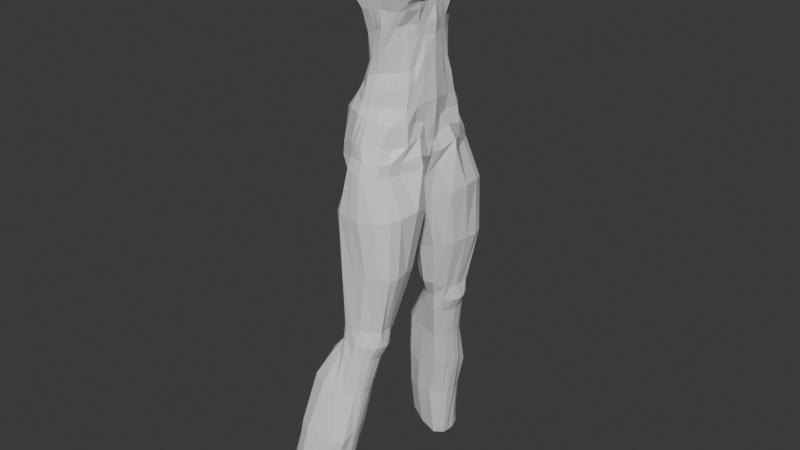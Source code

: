 # Source: Julete_skiny1-end.blend  (saved by Blender 5.1.30; exported with 4.5.12 LTS)
import bpy
from mathutils import Matrix  # noqa: F401  (used for matrix-valued properties, if any)

bpy.ops.wm.read_factory_settings(use_empty=True)
scene = bpy.context.scene
scene.name = 'Scene'

# ---- collections
col_collection = bpy.data.collections.new('Collection'); scene.collection.children.link(col_collection)

# ---- materials (node trees are filled in below, after node groups)
mat_material = bpy.data.materials.new('Material')
mat_material.alpha_threshold = 0.0
mat_material.use_backface_culling_lightprobe_volume = False
mat_material.roughness = 0.5
mat_material.line_color = (0.0, 0.0, 0.0, 1.0)

# ---- material node trees
mat_material.use_nodes = True; mat_material.node_tree.nodes.clear()
_N = mat_material.node_tree.nodes; _L = mat_material.node_tree.links
n0 = _N.new('ShaderNodeOutputMaterial'); n0.name = 'Material Output'; n0.location = (200, 100)
n1 = _N.new('ShaderNodeBsdfPrincipled'); n1.name = 'Principled BSDF'; n1.location = (-200, 100)
_L.new(n1.outputs[0], n0.inputs[0])
n0.is_active_output = True

# ---- world
world_world = bpy.data.worlds.new('World'); scene.world = world_world
world_world.use_nodes = True; world_world.node_tree.nodes.clear()
_N = world_world.node_tree.nodes; _L = world_world.node_tree.links
n0 = _N.new('ShaderNodeOutputWorld'); n0.name = 'World Output'; n0.location = (200, 100)
n1 = _N.new('ShaderNodeBackground'); n1.name = 'Background'; n1.location = (-200, 100)
n1.inputs[0].default_value = (0.05088, 0.05088, 0.05088, 1.0)
_L.new(n1.outputs[0], n0.inputs[0])
n0.is_active_output = True
world_world.color = (0.05088, 0.05088, 0.05088)
world_world.sun_shadow_jitter_overblur = 0.0

# ---- meshes
me_cube = bpy.data.meshes.new('Cube')
me_cube.from_pydata([(-0.03399, 0.5036, 1.012), (0.2158, 0.7025, -1.379), (-0.2241, 0.5009, 0.9925), (-0.1407, 0.7484, -1.351), (-0.2896, 0.0, -1.362), (0.1855, 0.0, 1.049), (-0.2569, 0.0, 1.021), (0.331, 0.0, -1.417), (0.02843, 0.5963, 0.8959), (0.08712, 0.6545, 0.6013), (0.1546, 0.4772, -0.01278), (-0.2098, 0.6288, 0.8679), (-0.1274, 0.6655, 0.6347), (0.0009455, 0.5048, -0.04277), (0.2197, 0.0, 0.8885), (0.3207, 0.0, 0.5447), (0.3593, 0.0, 0.02471), (-0.4765, 0.0, 1.023), (-0.3292, 0.0, 0.5419), (-0.215, 0.0, -0.4055), (-0.3069, 0.3195, 1.021), (0.4131, 0.2899, -1.344), (-0.4597, 0.4099, -1.433), (0.178, 0.29, 1.032), (0.2994, 0.2168, -0.003933), (0.4447, 0.297, 0.5883), (0.2163, 0.2825, 0.8644), (-0.1892, 0.2654, -0.2913), (-0.4339, 0.3152, 0.5202), (-0.5194, 0.3189, 0.9557), (0.09578, 0.4686, -0.2162), (-0.06628, 0.5004, -0.345), (0.3475, 0.0, -0.1408), (-0.2577, 0.0, -0.5246), (-0.2212, 0.2589, -0.4916), (0.2922, 0.2105, -0.1315), (0.1143, 0.6216, -0.9709), (-0.1171, 0.6555, -0.906), (0.3622, 0.0, -1.049), (-0.394, 0.0, -1.053), (-0.4763, 0.3657, -0.9865), (0.3038, 0.245, -1.018), (0.166, 0.6575, -1.214), (-0.1716, 0.7092, -1.205), (0.3305, 0.0, -1.303), (-0.3951, 0.0, -1.234), (-0.484, 0.3981, -1.327), (0.3517, 0.237, -1.171), (0.1787, 0.5781, 0.3132), (-0.009447, 0.616, 0.3466), (0.3477, 0.0, 0.3063), (-0.2125, 0.0, 0.1438), (-0.2802, 0.2933, 0.2478), (0.3505, 0.2584, 0.2456), (0.05038, 0.6353, 0.7397), (-0.1374, 0.686, 0.7114), (0.2782, 0.0, 0.6733), (-0.4189, 0.0, 0.7793), (-0.4961, 0.32, 0.7773), (0.2737, 0.284, 0.7324), (0.1527, 0.6143, 0.4478), (-0.08261, 0.6428, 0.519), (0.3694, 0.0, 0.359), (-0.2542, 0.0, 0.3387), (-0.3576, 0.3186, 0.3701), (0.4727, 0.2826, 0.4051), (0.04579, 0.7853, -1.357), (-0.1157, 0.5075, 1.02), (0.0774, 0.9151, -1.987), (0.0001697, 0.0, 1.022), (0.09396, 0.5318, -0.01748), (0.03311, 0.643, 0.59), (-0.08948, 0.6088, 0.9224), (-0.03614, 0.3237, 1.02), (-0.3184, 0.3065, -2.099), (0.04697, 0.5168, -0.2243), (-0.006214, 0.652, -0.9516), (-0.00245, 0.759, -1.207), (0.07577, 0.6005, 0.3074), (-0.01852, 0.6608, 0.7499), (0.07767, 0.6253, 0.4615), (-0.2629, 0.3994, 1.026), (0.3154, 0.4951, -1.394), (-0.1592, 0.4088, -0.2144), (-0.377, 0.4848, 0.5117), (-0.4818, 0.4405, 0.9078), (-0.3968, 0.5716, -1.426), (0.1102, 0.4209, 1.031), (0.2394, 0.3312, 0.01027), (0.4, 0.4508, 0.5704), (0.1704, 0.3978, 0.8643), (0.2457, 0.3254, -0.1357), (-0.2204, 0.3568, -0.4482), (-0.4046, 0.4831, -0.9366), (0.3336, 0.4174, -1.02), (0.3502, 0.4312, -1.22), (-0.4233, 0.533, -1.293), (0.3294, 0.4261, 0.2509), (-0.2258, 0.4775, 0.2556), (0.2358, 0.4596, 0.6841), (-0.4614, 0.4488, 0.7841), (0.408, 0.4427, 0.3932), (-0.3124, 0.4662, 0.397), (0.249, 0.8607, -1.975), (-0.06075, 0.4169, 1.028), (-0.4403, 0.161, -1.474), (0.1843, 0.145, 1.042), (0.3163, 0.1218, -0.01886), (0.3513, 0.1224, 0.5734), (0.2128, 0.1514, 0.8722), (-0.2819, 0.1597, 1.021), (0.3702, 0.1016, -1.425), (-0.2017, 0.1034, -0.3933), (-0.39, 0.179, 0.5636), (-0.5316, 0.1628, 0.9856), (-0.247, 0.1259, -0.4983), (0.3117, 0.1199, -0.1177), (0.3207, 0.1339, -1.047), (-0.4815, 0.1786, -1.03), (-0.5, 0.1956, -1.322), (0.316, 0.1013, -1.254), (-0.2101, 0.1507, 0.1869), (0.3372, 0.1466, 0.2463), (-0.478, 0.2127, 0.8281), (0.2848, 0.1423, 0.6724), (-0.3037, 0.1608, 0.3599), (0.4047, 0.135, 0.3857), (-0.01798, 0.1619, 1.021), (0.3973, 0.7721, -1.95), (0.1688, 0.5098, 0.1706), (-0.02653, 0.5836, 0.1716), (0.3445, 0.0, 0.2043), (-0.1666, 0.0, -0.1159), (-0.1688, 0.2875, -0.04594), (0.3431, 0.2399, 0.1586), (0.09246, 0.5645, 0.1928), (-0.1695, 0.4679, 0.08413), (0.3049, 0.389, 0.1776), (0.3311, 0.1433, 0.1816), (-0.1598, 0.1138, -0.1306), (-0.2459, 0.4624, 1.005), (0.2791, 0.6196, -1.375), (-0.1184, 0.4877, -0.1007), (-0.2944, 0.6242, 0.5407), (-0.4059, 0.5736, 0.8639), (-0.1499, 0.4045, -0.4043), (-0.2908, 0.5744, -0.9065), (-0.3492, 0.6212, -1.265), (-0.1823, 0.5992, 0.2684), (-0.3809, 0.6304, 0.7215), (-0.2427, 0.6149, 0.4428), (-0.3361, 0.6533, -1.411), (0.04686, 0.4719, 1.029), (0.1952, 0.4198, -0.01348), (0.2238, 0.6185, 0.5483), (0.08955, 0.5191, 0.8737), (0.1912, 0.4115, -0.1492), (0.2306, 0.5518, -1.007), (0.2395, 0.5535, -1.252), (0.2309, 0.5545, 0.3237), (0.1763, 0.5899, 0.7059), (0.2685, 0.5916, 0.4106), (-0.2142, 0.8748, -1.979), (-0.09138, 0.4648, 1.028), (0.2369, 0.4605, 0.1618), (-0.118, 0.5741, 0.1632), (0.09911, 0.546, -0.8134), (-0.1273, 0.5906, -0.8145), (0.376, 0.0, -0.8084), (-0.3573, 0.0, -0.8617), (-0.3773, 0.2925, -0.8052), (0.3253, 0.2564, -0.8479), (-0.00979, 0.5926, -0.8183), (-0.3187, 0.413, -0.7736), (0.3003, 0.392, -0.845), (0.3469, 0.1247, -0.8271), (-0.3881, 0.1459, -0.8343), (0.1826, 0.4979, -0.8172), (-0.2686, 0.4808, -0.7523), (0.1066, 0.4324, -0.4951), (-0.1163, 0.5026, -0.5463), (0.3523, 0.0, -0.3653), (-0.2939, 0.0, -0.612), (-0.2659, 0.2599, -0.5854), (0.2779, 0.236, -0.4527), (0.006023, 0.4817, -0.4991), (-0.2499, 0.367, -0.5549), (0.2661, 0.3197, -0.4736), (0.3287, 0.146, -0.329), (-0.2908, 0.1222, -0.5932), (0.2001, 0.3954, -0.4728), (-0.1837, 0.4095, -0.5321), (0.1157, 0.514, -0.6352), (-0.1169, 0.5567, -0.7142), (0.362, 0.0, -0.5966), (-0.3238, 0.0, -0.7443), (-0.3131, 0.2679, -0.6805), (0.3008, 0.2592, -0.6153), (-0.02436, 0.5513, -0.6916), (-0.2758, 0.3826, -0.6518), (0.293, 0.3508, -0.6374), (0.3319, 0.1494, -0.6023), (-0.3266, 0.1377, -0.7033), (0.1849, 0.4674, -0.6434), (-0.219, 0.4369, -0.6315), (0.03558, 0.8351, -1.481), (-0.1509, 0.7982, -1.475), (0.2689, 0.6316, -1.509), (0.2056, 0.7523, -1.503), (-0.3325, 0.1743, -1.588), (-0.2449, -0.004353, -1.451), (0.06662, 0.0, -1.708), (0.3005, 0.1047, -1.614), (0.4333, 0.2818, -1.465), (-0.2884, 0.58, -1.534), (-0.3485, 0.4411, -1.54), (0.2374, 0.0, -1.73), (0.3052, 0.5071, -1.528), (-0.2277, 0.6617, -1.52), (-0.1956, 0.1315, -2.091), (0.213, 0.0344, -2.034), (0.4281, 0.2287, -1.97), (0.481, 0.4224, -1.914), (-0.3556, 0.6882, -2.051), (-0.3736, 0.5236, -2.071), (0.257, 0.7634, -3.337), (0.2389, 0.1109, -1.957), (0.177, 0.8309, -3.331), (-0.2249, 0.5544, -3.301), (0.4472, 0.6486, -1.936), (-0.3195, 0.7877, -2.018), (0.06302, 0.9028, -3.315), (0.1532, 0.8916, -2.62), (-0.2836, 0.4748, -2.729), (0.2872, 0.8524, -2.607), (0.4065, 0.7867, -2.619), (-0.1787, 0.8884, -2.704), (-0.2181, 0.3303, -2.744), (0.1689, 0.2532, -2.715), (0.3658, 0.3716, -2.655), (0.4153, 0.5316, -2.621), (-0.2958, 0.7432, -2.725), (-0.3271, 0.6332, -2.707), (0.2872, 0.2793, -2.688), (0.432, 0.6868, -2.633), (-0.2481, 0.8109, -2.716), (-0.1424, 0.8932, -3.368), (-0.185, 0.4705, -3.323), (0.08335, 0.3577, -3.27), (0.2061, 0.5305, -3.342), (0.244, 0.6025, -3.338), (-0.2371, 0.7542, -3.328), (-0.2376, 0.6602, -3.3), (-0.06683, 1.044, -4.114), (0.1965, 0.466, -3.326), (-0.5321, 0.7202, -4.063), (0.03176, 0.9703, -4.17), (0.2471, 0.6926, -3.333), (-0.2033, 0.8393, -3.349), (0.07111, 0.9033, -4.158), (0.1588, 0.8386, -3.681), (0.1047, 0.9044, -3.683), (-0.3464, 0.667, -3.718), (-0.001595, 0.9719, -3.674), (-0.1775, 0.9503, -3.662), (-0.2841, 0.5777, -3.717), (0.009142, 0.4803, -3.744), (0.1371, 0.6171, -3.732), (0.1732, 0.6893, -3.715), (-0.3386, 0.8618, -3.684), (-0.3512, 0.7705, -3.69), (0.0207, 1.006, -4.642), (0.08271, 0.5209, -3.715), (-0.008301, 1.135, -4.74), (-0.644, 0.8279, -4.656), (0.1728, 0.7734, -3.696), (-0.3029, 0.9301, -3.697), (-0.09652, 1.212, -4.721), (-0.3066, 1.121, -4.057), (-0.4464, 0.6312, -4.066), (-0.06368, 0.5867, -4.159), (0.05766, 0.7104, -4.162), (0.08098, 0.7771, -4.154), (-0.517, 0.9344, -4.052), (-0.5422, 0.8395, -4.062), (-0.2228, 1.288, -5.175), (0.02855, 0.648, -4.16), (-0.6832, 0.9833, -5.191), (-0.142, 1.216, -5.183), (0.08397, 0.85, -4.151), (-0.4799, 1.035, -4.028), (-0.1053, 1.141, -5.18), (-0.4313, 1.268, -4.654), (-0.543, 0.7322, -4.675), (-0.1174, 0.6756, -4.637), (0.004009, 0.8182, -4.63), (0.02977, 0.8963, -4.633), (-0.6386, 1.076, -4.644), (-0.6731, 0.9558, -4.638), (-0.1674, 1.185, -5.747), (-0.01503, 0.7661, -4.645), (-0.2005, 1.239, -5.742), (-0.6784, 1.098, -5.759), (0.03636, 0.9618, -4.63), (-0.5672, 1.198, -4.631), (-0.2733, 1.363, -5.833), (-0.4922, 1.36, -5.177), (-0.6293, 0.8537, -5.203), (-0.2649, 0.7655, -5.181), (-0.08259, 0.9042, -5.19), (-0.06424, 1.014, -5.175), (-0.7083, 1.212, -5.177), (-0.7018, 1.122, -5.177), (-0.1318, 0.8313, -5.165), (-0.09042, 1.09, -5.182), (-0.6025, 1.306, -5.178), (-0.5658, 1.436, -5.727), (-0.6563, 0.9543, -5.702), (-0.2726, 0.8803, -5.883), (-0.1516, 0.9989, -5.782), (-0.1612, 1.079, -5.771), (-0.6581, 1.252, -5.776), (-0.6819, 1.177, -5.774), (-0.1644, 1.087, -5.903), (-0.1575, 0.9604, -5.78), (-0.166, 1.153, -5.899), (-0.1873, 0.9846, -5.912), (-0.152, 1.12, -5.762), (-0.6321, 1.343, -5.769), (-0.1968, 1.261, -5.869), (-0.2148, 0.8067, -3.526), (0.2564, 0.7308, -3.526), (0.2591, 0.667, -3.541), (0.2272, 0.5892, -3.542), (0.1351, 0.4892, -3.54), (0.03758, 0.4356, -3.478), (-0.2325, 0.7325, -3.52), (-0.1785, 0.5655, -3.53), (-0.2304, 0.634, -3.519), (0.1455, 0.8894, -3.512), (0.2313, 0.8079, -3.521), (-0.1997, 0.8757, -3.527), (-0.1455, 0.9191, -3.511), (0.03102, 0.9454, -3.489), (-0.044, 0.7789, -1.366), (-0.06955, 0.8984, -1.981), (-0.1699, 0.5042, 1.006), (-0.1284, 0.0, 1.021), (0.04756, 0.5183, -0.03004), (-0.04715, 0.6542, 0.6124), (-0.1496, 0.6188, 0.8952), (-0.1715, 0.3216, 1.02), (-0.009628, 0.5089, -0.2849), (-0.06168, 0.6538, -0.9288), (-0.08357, 0.7463, -1.218), (0.03316, 0.6082, 0.327), (-0.07794, 0.6734, 0.7306), (-0.002468, 0.6341, 0.4902), (-0.1618, 0.4082, 1.027), (-0.15, 0.1608, 1.021), (0.03296, 0.5741, 0.1822), (-0.1686, 0.4636, 1.017), (-0.06857, 0.5916, -0.8164), (-0.05511, 0.4921, -0.5227), (-0.07062, 0.554, -0.7029), (-0.0542, 0.8288, -1.49), (-0.08914, -0.002176, -1.579), (0.01488, 0.04738, -2.075), (-0.01288, 0.8902, -2.662), (-0.03514, 0.2469, -2.751), (-0.04926, 0.9064, -3.343), (-0.06085, 0.3641, -3.285), (-0.1121, 0.9773, -3.665), (-0.1555, 0.5171, -3.699), (-0.1623, 1.09, -4.084), (-0.2528, 0.6056, -4.101), (-0.2797, 1.26, -4.715), (-0.3739, 0.6894, -4.723), (-0.3584, 1.351, -5.193), (-0.4634, 0.7785, -5.214), (-0.4612, 1.4, -5.788), (-0.4787, 0.9, -5.812), (-0.452, 1.125, -5.875), (-0.4379, 1.195, -5.868), (-0.4593, 1.008, -5.881), (-0.4392, 1.293, -5.846), (-0.07882, 0.9234, -3.5), (-0.0879, 0.4785, -3.518)], [], [(144, 140, 2, 11), (72, 67, 0, 8), (109, 106, 5, 14), (344, 66, 205, 365), (359, 110, 6, 347), (116, 107, 16, 32), (126, 108, 15, 62), (124, 109, 14, 56), (75, 70, 10, 30), (80, 71, 9, 60), (79, 72, 8, 54), (145, 142, 13, 31), (150, 143, 12, 61), (149, 144, 11, 55), (123, 114, 29, 58), (125, 113, 28, 64), (115, 112, 27, 34), (99, 90, 26, 59), (101, 89, 25, 65), (91, 88, 24, 35), (358, 81, 20, 351), (141, 82, 217, 207), (90, 87, 23, 26), (114, 110, 20, 29), (187, 91, 35, 184), (189, 115, 34, 183), (191, 145, 31, 180), (185, 75, 30, 179), (188, 116, 32, 181), (120, 117, 38, 44), (77, 76, 36, 42), (147, 146, 37, 43), (119, 118, 40, 46), (95, 94, 41, 47), (82, 95, 47, 21), (105, 119, 46, 22), (151, 147, 43, 3), (66, 77, 42, 1), (111, 120, 44, 7), (137, 97, 53, 134), (139, 121, 52, 133), (165, 148, 49, 130), (135, 78, 48, 129), (138, 122, 50, 131), (89, 99, 59, 25), (113, 123, 58, 28), (143, 149, 55, 12), (71, 79, 54, 9), (108, 124, 56, 15), (97, 101, 65, 53), (121, 125, 64, 52), (148, 150, 61, 49), (78, 80, 60, 48), (122, 126, 62, 50), (355, 357, 80, 78), (349, 356, 79, 71), (360, 355, 78, 135), (344, 354, 77, 66), (354, 353, 76, 77), (363, 352, 75, 185), (4, 105, 209, 210), (87, 104, 73, 23), (356, 350, 72, 79), (357, 349, 71, 80), (352, 348, 70, 75), (106, 127, 69, 5), (22, 86, 214, 215), (350, 346, 67, 72), (152, 163, 104, 87), (86, 151, 218, 214), (52, 64, 102, 98), (159, 161, 101, 97), (28, 58, 100, 84), (154, 160, 99, 89), (133, 52, 98, 136), (164, 159, 97, 137), (22, 46, 96, 86), (141, 158, 95, 82), (158, 157, 94, 95), (46, 40, 93, 96), (183, 34, 92, 186), (190, 156, 91, 187), (155, 152, 87, 90), (1, 141, 207, 208), (361, 140, 81, 358), (156, 153, 88, 91), (161, 154, 89, 101), (160, 155, 90, 99), (58, 29, 85, 100), (64, 28, 84, 102), (34, 27, 83, 92), (29, 20, 81, 85), (21, 111, 212, 213), (23, 73, 127, 106), (53, 65, 126, 122), (51, 63, 125, 121), (25, 59, 124, 108), (18, 57, 123, 113), (134, 53, 122, 138), (132, 51, 121, 139), (21, 47, 120, 111), (4, 45, 119, 105), (45, 39, 118, 119), (47, 41, 117, 120), (184, 35, 116, 188), (182, 33, 115, 189), (17, 6, 110, 114), (33, 19, 112, 115), (63, 18, 113, 125), (57, 17, 114, 123), (59, 26, 109, 124), (65, 25, 108, 126), (35, 24, 107, 116), (351, 20, 110, 359), (105, 22, 215, 209), (26, 23, 106, 109), (19, 132, 139, 112), (24, 134, 138, 107), (153, 164, 137, 88), (27, 133, 136, 83), (348, 360, 135, 70), (107, 138, 131, 16), (70, 135, 129, 10), (142, 165, 130, 13), (112, 139, 133, 27), (88, 137, 134, 24), (83, 136, 165, 142), (10, 129, 164, 153), (54, 8, 155, 160), (60, 9, 154, 161), (30, 10, 153, 156), (346, 2, 140, 361), (111, 7, 216, 212), (8, 0, 152, 155), (179, 30, 156, 190), (42, 36, 157, 158), (1, 42, 158, 141), (129, 48, 159, 164), (9, 54, 160, 154), (48, 60, 161, 159), (151, 3, 206, 218), (0, 67, 163, 152), (98, 102, 150, 148), (84, 100, 149, 143), (136, 98, 148, 165), (86, 96, 147, 151), (96, 93, 146, 147), (186, 92, 145, 191), (100, 85, 144, 149), (102, 84, 143, 150), (92, 83, 142, 145), (85, 81, 140, 144), (93, 173, 178, 146), (36, 166, 177, 157), (39, 169, 176, 118), (41, 171, 175, 117), (157, 177, 174, 94), (40, 170, 173, 93), (353, 362, 172, 76), (117, 175, 168, 38), (76, 172, 166, 36), (146, 178, 167, 37), (118, 176, 170, 40), (94, 174, 171, 41), (199, 186, 191, 204), (192, 179, 190, 203), (195, 182, 189, 202), (197, 184, 188, 201), (203, 190, 187, 200), (196, 183, 186, 199), (364, 363, 185, 198), (201, 188, 181, 194), (198, 185, 179, 192), (204, 191, 180, 193), (202, 189, 183, 196), (200, 187, 184, 197), (174, 200, 197, 171), (176, 202, 196, 170), (178, 204, 193, 167), (172, 198, 192, 166), (175, 201, 194, 168), (362, 364, 198, 172), (170, 196, 199, 173), (177, 203, 200, 174), (171, 197, 201, 175), (169, 195, 202, 176), (166, 192, 203, 177), (173, 199, 204, 178), (216, 211, 220, 226), (365, 205, 68, 345), (207, 217, 229, 128), (205, 208, 103, 68), (214, 218, 230, 223), (215, 214, 223, 224), (217, 213, 222, 229), (213, 212, 221, 222), (212, 216, 226, 221), (366, 210, 219, 367), (66, 1, 208, 205), (82, 21, 213, 217), (367, 219, 237, 369), (103, 128, 235, 234), (74, 224, 242, 233), (219, 74, 233, 237), (230, 162, 236, 245), (226, 220, 238, 243), (128, 229, 244, 235), (68, 103, 234, 232), (345, 68, 232, 368), (223, 230, 245, 241), (218, 206, 162, 230), (208, 207, 128, 103), (210, 209, 74, 219), (209, 215, 224, 74), (240, 239, 249, 250), (239, 243, 254, 249), (369, 237, 247, 371), (233, 242, 252, 228), (237, 233, 228, 247), (234, 235, 225, 227), (245, 236, 246, 258), (243, 238, 248, 254), (368, 232, 231, 370), (235, 244, 257, 225), (221, 226, 243, 239), (222, 221, 239, 240), (229, 222, 240, 244), (224, 223, 241, 242), (330, 341, 276, 269), (336, 330, 269, 270), (331, 332, 268, 275), (332, 333, 267, 268), (333, 334, 272, 267), (387, 337, 265, 373), (338, 336, 270, 262), (337, 338, 262, 265), (339, 340, 260, 261), (341, 342, 264, 276), (244, 240, 250, 257), (242, 241, 251, 252), (241, 245, 258, 251), (232, 234, 227, 231), (272, 266, 280, 286), (372, 263, 253, 374), (260, 275, 289, 259), (263, 261, 256, 253), (269, 276, 290, 283), (270, 269, 283, 284), (275, 268, 282, 289), (268, 267, 281, 282), (267, 272, 286, 281), (373, 265, 279, 375), (343, 339, 261, 263), (340, 331, 275, 260), (386, 343, 263, 372), (334, 335, 266, 272), (256, 259, 271, 273), (290, 278, 292, 304), (286, 280, 294, 300), (374, 253, 277, 376), (259, 289, 303, 271), (253, 256, 273, 277), (283, 290, 304, 297), (284, 283, 297, 298), (289, 282, 296, 303), (282, 281, 295, 296), (276, 264, 278, 290), (261, 260, 259, 256), (265, 262, 255, 279), (262, 270, 284, 255), (377, 293, 307, 379), (274, 298, 312, 287), (293, 274, 287, 307), (273, 271, 291, 288), (304, 292, 306, 315), (300, 294, 308, 313), (376, 277, 285, 378), (271, 303, 314, 291), (277, 273, 288, 285), (297, 304, 315, 311), (279, 255, 274, 293), (255, 284, 298, 274), (375, 279, 293, 377), (281, 286, 300, 295), (310, 309, 319, 320), (309, 313, 324, 319), (379, 307, 317, 381), (287, 312, 322, 302), (307, 287, 302, 317), (288, 291, 299, 301), (315, 306, 316, 328), (313, 308, 318, 324), (378, 285, 305, 380), (291, 314, 327, 299), (295, 300, 313, 309), (296, 295, 309, 310), (303, 296, 310, 314), (298, 297, 311, 312), (326, 319, 324, 318), (325, 327, 320, 323), (383, 325, 323, 382), (384, 326, 318, 381), (385, 329, 325, 383), (329, 299, 327, 325), (382, 323, 326, 384), (323, 320, 319, 326), (305, 301, 299, 329), (380, 305, 329, 385), (314, 310, 320, 327), (312, 311, 321, 322), (311, 315, 328, 321), (285, 288, 301, 305), (254, 248, 335, 334), (370, 231, 343, 386), (225, 257, 331, 340), (231, 227, 339, 343), (258, 246, 342, 341), (227, 225, 340, 339), (247, 228, 338, 337), (228, 252, 336, 338), (371, 247, 337, 387), (249, 254, 334, 333), (250, 249, 333, 332), (257, 250, 332, 331), (252, 251, 330, 336), (251, 258, 341, 330), (248, 371, 387, 335), (246, 370, 386, 342), (316, 380, 385, 328), (322, 382, 384, 302), (328, 385, 383, 321), (302, 384, 381, 317), (321, 383, 382, 322), (306, 378, 380, 316), (308, 379, 381, 318), (280, 375, 377, 294), (292, 376, 378, 306), (294, 377, 379, 308), (278, 374, 376, 292), (342, 386, 372, 264), (266, 373, 375, 280), (264, 372, 374, 278), (335, 387, 373, 266), (236, 368, 370, 246), (238, 369, 371, 248), (162, 345, 368, 236), (220, 367, 369, 238), (211, 366, 367, 220), (206, 365, 345, 162), (167, 193, 364, 362), (193, 180, 363, 364), (37, 167, 362, 353), (67, 346, 361, 163), (13, 130, 360, 348), (73, 351, 359, 127), (163, 361, 358, 104), (11, 2, 346, 350), (31, 13, 348, 352), (61, 12, 349, 357), (55, 11, 350, 356), (180, 31, 352, 363), (43, 37, 353, 354), (3, 43, 354, 344), (130, 49, 355, 360), (12, 55, 356, 349), (49, 61, 357, 355), (104, 358, 351, 73), (127, 359, 347, 69), (3, 344, 365, 206)])
_uv = me_cube.uv_layers.new(name='UVMap')
_uv.uv.foreach_set('vector', [0.5625, 0.2344, 0.625, 0.2344, 0.625, 0.25, 0.5625, 0.25, 0.5625, 0.375, 0.625, 0.375, 0.625, 0.5, 0.5625, 0.5, 0.5625, 0.5938, 0.625, 0.5938, 0.625, 0.625, 0.5625, 0.625, 0.375, 0.3125, 0.375, 0.375, 0.375, 0.375, 0.375, 0.3125, 0.8125, 0.5938, 0.875, 0.5938, 0.875, 0.625, 0.8125, 0.625, 0.4063, 0.5938, 0.4375, 0.5938, 0.4375, 0.625, 0.4062, 0.625, 0.4833, 0.5938, 0.5, 0.5938, 0.5, 0.625, 0.4833, 0.625, 0.5317, 0.5937, 0.5625, 0.5938, 0.5625, 0.625, 0.5317, 0.625, 0.4062, 0.375, 0.4375, 0.375, 0.4375, 0.5, 0.4063, 0.5, 0.4835, 0.3759, 0.5, 0.375, 0.5, 0.5, 0.4833, 0.5, 0.5317, 0.375, 0.5625, 0.375, 0.5625, 0.5, 0.5317, 0.5, 0.4063, 0.2344, 0.4375, 0.2344, 0.4375, 0.25, 0.4063, 0.25, 0.4833, 0.2344, 0.5, 0.2344, 0.5, 0.25, 0.4833, 0.25, 0.5317, 0.2344, 0.5625, 0.2344, 0.5625, 0.25, 0.5317, 0.25, 0.5317, 0.1562, 0.5625, 0.1563, 0.5625, 0.1875, 0.5317, 0.1875, 0.4833, 0.1563, 0.5, 0.1562, 0.5, 0.1875, 0.4833, 0.1875, 0.4063, 0.1562, 0.4375, 0.1562, 0.4375, 0.1875, 0.4062, 0.1875, 0.5317, 0.5313, 0.5625, 0.5312, 0.5625, 0.5625, 0.5317, 0.5625, 0.4833, 0.5312, 0.5, 0.5312, 0.5, 0.5625, 0.4833, 0.5625, 0.4062, 0.5312, 0.4375, 0.5312, 0.4375, 0.5625, 0.4062, 0.5625, 0.8125, 0.5312, 0.875, 0.5312, 0.875, 0.5625, 0.8125, 0.5625, 0.375, 0.5156, 0.375, 0.5312, 0.375, 0.5312, 0.375, 0.5156, 0.5625, 0.5312, 0.625, 0.5312, 0.625, 0.5625, 0.5625, 0.5625, 0.5625, 0.1563, 0.625, 0.1562, 0.625, 0.1875, 0.5625, 0.1875, 0.4016, 0.5312, 0.4062, 0.5312, 0.4062, 0.5625, 0.4016, 0.5625, 0.4048, 0.1562, 0.4063, 0.1562, 0.4062, 0.1875, 0.4048, 0.1875, 0.4048, 0.2344, 0.4063, 0.2344, 0.4063, 0.25, 0.4016, 0.25, 0.4016, 0.375, 0.4062, 0.375, 0.4063, 0.5, 0.4016, 0.5, 0.4016, 0.5938, 0.4063, 0.5938, 0.4062, 0.625, 0.4016, 0.625, 0.3828, 0.5938, 0.3906, 0.5938, 0.3906, 0.625, 0.3828, 0.625, 0.3828, 0.375, 0.3906, 0.375, 0.3906, 0.5, 0.3828, 0.5, 0.3828, 0.2344, 0.3906, 0.2344, 0.3906, 0.25, 0.3828, 0.25, 0.3828, 0.1562, 0.3906, 0.1562, 0.3906, 0.1875, 0.3828, 0.1875, 0.3828, 0.5312, 0.3906, 0.5312, 0.3906, 0.5625, 0.3828, 0.5625, 0.375, 0.5312, 0.3828, 0.5312, 0.3828, 0.5625, 0.375, 0.5625, 0.375, 0.1562, 0.3828, 0.1562, 0.3828, 0.1875, 0.375, 0.1875, 0.375, 0.2344, 0.3828, 0.2344, 0.3828, 0.25, 0.375, 0.25, 0.375, 0.375, 0.3828, 0.375, 0.3828, 0.5, 0.375, 0.5, 0.375, 0.5938, 0.3828, 0.5938, 0.3828, 0.625, 0.375, 0.625, 0.4506, 0.5312, 0.4665, 0.5313, 0.4665, 0.5625, 0.4506, 0.5625, 0.4506, 0.1562, 0.4665, 0.1563, 0.4665, 0.1875, 0.4506, 0.1875, 0.4506, 0.2344, 0.4665, 0.2344, 0.4665, 0.25, 0.4506, 0.25, 0.4506, 0.375, 0.4665, 0.375, 0.4665, 0.5, 0.4506, 0.5, 0.4506, 0.5938, 0.4665, 0.5937, 0.4665, 0.625, 0.4506, 0.625, 0.5, 0.5312, 0.5317, 0.5313, 0.5317, 0.5625, 0.5, 0.5625, 0.5, 0.1562, 0.5317, 0.1562, 0.5317, 0.1875, 0.5, 0.1875, 0.5, 0.2344, 0.5317, 0.2344, 0.5317, 0.25, 0.5, 0.25, 0.5, 0.375, 0.5317, 0.375, 0.5317, 0.5, 0.5, 0.5, 0.5, 0.5938, 0.5317, 0.5937, 0.5317, 0.625, 0.5, 0.625, 0.4665, 0.5313, 0.4833, 0.5312, 0.4833, 0.5625, 0.4665, 0.5625, 0.4665, 0.1563, 0.4833, 0.1563, 0.4833, 0.1875, 0.4665, 0.1875, 0.4665, 0.2344, 0.4833, 0.2344, 0.4833, 0.25, 0.4665, 0.25, 0.4665, 0.375, 0.4835, 0.3759, 0.4833, 0.5, 0.4665, 0.5, 0.4665, 0.5937, 0.4833, 0.5938, 0.4833, 0.625, 0.4665, 0.625, 0.4665, 0.3125, 0.4834, 0.3129, 0.4835, 0.3759, 0.4665, 0.375, 0.5, 0.3125, 0.5317, 0.3125, 0.5317, 0.375, 0.5, 0.375, 0.4506, 0.3125, 0.4665, 0.3125, 0.4665, 0.375, 0.4506, 0.375, 0.375, 0.3125, 0.3828, 0.3125, 0.3828, 0.375, 0.375, 0.375, 0.3828, 0.3125, 0.3906, 0.3125, 0.3906, 0.375, 0.3828, 0.375, 0.4016, 0.3125, 0.4062, 0.3125, 0.4062, 0.375, 0.4016, 0.375, 0.375, 0.125, 0.375, 0.1562, 0.375, 0.1562, 0.375, 0.125, 0.625, 0.5312, 0.75, 0.5312, 0.75, 0.5625, 0.625, 0.5625, 0.5317, 0.3125, 0.5625, 0.3125, 0.5625, 0.375, 0.5317, 0.375, 0.4834, 0.3129, 0.5, 0.3125, 0.5, 0.375, 0.4835, 0.3759, 0.4062, 0.3125, 0.4375, 0.3125, 0.4375, 0.375, 0.4062, 0.375, 0.625, 0.5938, 0.75, 0.5938, 0.75, 0.625, 0.625, 0.625, 0.375, 0.1875, 0.375, 0.2188, 0.375, 0.2188, 0.375, 0.1875, 0.5625, 0.3125, 0.625, 0.3125, 0.625, 0.375, 0.5625, 0.375, 0.625, 0.5156, 0.75, 0.5156, 0.75, 0.5312, 0.625, 0.5312, 0.375, 0.2188, 0.375, 0.2344, 0.375, 0.2344, 0.375, 0.2188, 0.4665, 0.1875, 0.4833, 0.1875, 0.4833, 0.2188, 0.4665, 0.2188, 0.4665, 0.5156, 0.4833, 0.5156, 0.4833, 0.5312, 0.4665, 0.5313, 0.5, 0.1875, 0.5317, 0.1875, 0.5317, 0.2188, 0.5, 0.2188, 0.5, 0.5156, 0.5317, 0.5156, 0.5317, 0.5313, 0.5, 0.5312, 0.4506, 0.1875, 0.4665, 0.1875, 0.4665, 0.2188, 0.4506, 0.2188, 0.4506, 0.5156, 0.4665, 0.5156, 0.4665, 0.5313, 0.4506, 0.5312, 0.375, 0.1875, 0.3828, 0.1875, 0.3828, 0.2187, 0.375, 0.2188, 0.375, 0.5156, 0.3828, 0.5156, 0.3828, 0.5312, 0.375, 0.5312, 0.3828, 0.5156, 0.3906, 0.5156, 0.3906, 0.5312, 0.3828, 0.5312, 0.3828, 0.1875, 0.3906, 0.1875, 0.3906, 0.2187, 0.3828, 0.2187, 0.4048, 0.1875, 0.4062, 0.1875, 0.4063, 0.2188, 0.4048, 0.2188, 0.4016, 0.5156, 0.4062, 0.5156, 0.4062, 0.5312, 0.4016, 0.5312, 0.5625, 0.5156, 0.625, 0.5156, 0.625, 0.5312, 0.5625, 0.5312, 0.375, 0.5, 0.375, 0.5156, 0.375, 0.5156, 0.375, 0.5, 0.8125, 0.5156, 0.875, 0.5156, 0.875, 0.5312, 0.8125, 0.5312, 0.4062, 0.5156, 0.4375, 0.5156, 0.4375, 0.5312, 0.4062, 0.5312, 0.4833, 0.5156, 0.5, 0.5156, 0.5, 0.5312, 0.4833, 0.5312, 0.5317, 0.5156, 0.5625, 0.5156, 0.5625, 0.5312, 0.5317, 0.5313, 0.5317, 0.1875, 0.5625, 0.1875, 0.5625, 0.2188, 0.5317, 0.2188, 0.4833, 0.1875, 0.5, 0.1875, 0.5, 0.2188, 0.4833, 0.2188, 0.4062, 0.1875, 0.4375, 0.1875, 0.4375, 0.2188, 0.4063, 0.2188, 0.5625, 0.1875, 0.625, 0.1875, 0.625, 0.2188, 0.5625, 0.2188, 0.375, 0.5625, 0.375, 0.5938, 0.375, 0.5938, 0.375, 0.5625, 0.625, 0.5625, 0.75, 0.5625, 0.75, 0.5938, 0.625, 0.5938, 0.4665, 0.5625, 0.4833, 0.5625, 0.4833, 0.5938, 0.4665, 0.5937, 0.4665, 0.125, 0.4833, 0.125, 0.4833, 0.1563, 0.4665, 0.1563, 0.5, 0.5625, 0.5317, 0.5625, 0.5317, 0.5937, 0.5, 0.5938, 0.5, 0.125, 0.5317, 0.125, 0.5317, 0.1562, 0.5, 0.1562, 0.4506, 0.5625, 0.4665, 0.5625, 0.4665, 0.5937, 0.4506, 0.5938, 0.4506, 0.125, 0.4665, 0.125, 0.4665, 0.1563, 0.4506, 0.1562, 0.375, 0.5625, 0.3828, 0.5625, 0.3828, 0.5938, 0.375, 0.5938, 0.375, 0.125, 0.3828, 0.125, 0.3828, 0.1562, 0.375, 0.1562, 0.3828, 0.125, 0.3906, 0.125, 0.3906, 0.1562, 0.3828, 0.1562, 0.3828, 0.5625, 0.3906, 0.5625, 0.3906, 0.5938, 0.3828, 0.5938, 0.4016, 0.5625, 0.4062, 0.5625, 0.4063, 0.5938, 0.4016, 0.5938, 0.4048, 0.125, 0.4063, 0.125, 0.4063, 0.1562, 0.4048, 0.1562, 0.5625, 0.125, 0.625, 0.125, 0.625, 0.1562, 0.5625, 0.1563, 0.4063, 0.125, 0.4375, 0.125, 0.4375, 0.1562, 0.4063, 0.1562, 0.4833, 0.125, 0.5, 0.125, 0.5, 0.1562, 0.4833, 0.1563, 0.5317, 0.125, 0.5625, 0.125, 0.5625, 0.1563, 0.5317, 0.1562, 0.5317, 0.5625, 0.5625, 0.5625, 0.5625, 0.5938, 0.5317, 0.5937, 0.4833, 0.5625, 0.5, 0.5625, 0.5, 0.5938, 0.4833, 0.5938, 0.4062, 0.5625, 0.4375, 0.5625, 0.4375, 0.5938, 0.4063, 0.5938, 0.8125, 0.5625, 0.875, 0.5625, 0.875, 0.5938, 0.8125, 0.5938, 0.375, 0.1562, 0.375, 0.1875, 0.375, 0.1875, 0.375, 0.1562, 0.5625, 0.5625, 0.625, 0.5625, 0.625, 0.5938, 0.5625, 0.5938, 0.4375, 0.125, 0.4506, 0.125, 0.4506, 0.1562, 0.4375, 0.1562, 0.4375, 0.5625, 0.4506, 0.5625, 0.4506, 0.5938, 0.4375, 0.5938, 0.4375, 0.5156, 0.4506, 0.5156, 0.4506, 0.5312, 0.4375, 0.5312, 0.4375, 0.1875, 0.4506, 0.1875, 0.4506, 0.2188, 0.4375, 0.2188, 0.4375, 0.3125, 0.4506, 0.3125, 0.4506, 0.375, 0.4375, 0.375, 0.4375, 0.5938, 0.4506, 0.5938, 0.4506, 0.625, 0.4375, 0.625, 0.4375, 0.375, 0.4506, 0.375, 0.4506, 0.5, 0.4375, 0.5, 0.4375, 0.2344, 0.4506, 0.2344, 0.4506, 0.25, 0.4375, 0.25, 0.4375, 0.1562, 0.4506, 0.1562, 0.4506, 0.1875, 0.4375, 0.1875, 0.4375, 0.5312, 0.4506, 0.5312, 0.4506, 0.5625, 0.4375, 0.5625, 0.4375, 0.2188, 0.4506, 0.2188, 0.4506, 0.2344, 0.4375, 0.2344, 0.4375, 0.5, 0.4506, 0.5, 0.4506, 0.5156, 0.4375, 0.5156, 0.5317, 0.5, 0.5625, 0.5, 0.5625, 0.5156, 0.5317, 0.5156, 0.4833, 0.5, 0.5, 0.5, 0.5, 0.5156, 0.4833, 0.5156, 0.4063, 0.5, 0.4375, 0.5, 0.4375, 0.5156, 0.4062, 0.5156, 0.8125, 0.5, 0.875, 0.5, 0.875, 0.5156, 0.8125, 0.5156, 0.375, 0.5938, 0.375, 0.625, 0.375, 0.625, 0.375, 0.5938, 0.5625, 0.5, 0.625, 0.5, 0.625, 0.5156, 0.5625, 0.5156, 0.4016, 0.5, 0.4063, 0.5, 0.4062, 0.5156, 0.4016, 0.5156, 0.3828, 0.5, 0.3906, 0.5, 0.3906, 0.5156, 0.3828, 0.5156, 0.375, 0.5, 0.3828, 0.5, 0.3828, 0.5156, 0.375, 0.5156, 0.4506, 0.5, 0.4665, 0.5, 0.4665, 0.5156, 0.4506, 0.5156, 0.5, 0.5, 0.5317, 0.5, 0.5317, 0.5156, 0.5, 0.5156, 0.4665, 0.5, 0.4833, 0.5, 0.4833, 0.5156, 0.4665, 0.5156, 0.375, 0.2344, 0.375, 0.25, 0.375, 0.25, 0.375, 0.2344, 0.625, 0.5, 0.75, 0.5, 0.75, 0.5156, 0.625, 0.5156, 0.4665, 0.2188, 0.4833, 0.2188, 0.4833, 0.2344, 0.4665, 0.2344, 0.5, 0.2188, 0.5317, 0.2188, 0.5317, 0.2344, 0.5, 0.2344, 0.4506, 0.2188, 0.4665, 0.2188, 0.4665, 0.2344, 0.4506, 0.2344, 0.375, 0.2188, 0.3828, 0.2187, 0.3828, 0.2344, 0.375, 0.2344, 0.3828, 0.2187, 0.3906, 0.2187, 0.3906, 0.2344, 0.3828, 0.2344, 0.4048, 0.2188, 0.4063, 0.2188, 0.4063, 0.2344, 0.4048, 0.2344, 0.5317, 0.2188, 0.5625, 0.2188, 0.5625, 0.2344, 0.5317, 0.2344, 0.4833, 0.2188, 0.5, 0.2188, 0.5, 0.2344, 0.4833, 0.2344, 0.4063, 0.2188, 0.4375, 0.2188, 0.4375, 0.2344, 0.4063, 0.2344, 0.5625, 0.2188, 0.625, 0.2188, 0.625, 0.2344, 0.5625, 0.2344, 0.3906, 0.2187, 0.399, 0.2188, 0.399, 0.2344, 0.3906, 0.2344, 0.3906, 0.5, 0.3969, 0.5, 0.3969, 0.5156, 0.3906, 0.5156, 0.3906, 0.125, 0.399, 0.125, 0.399, 0.1562, 0.3906, 0.1562, 0.3906, 0.5625, 0.3969, 0.5625, 0.3969, 0.5938, 0.3906, 0.5938, 0.3906, 0.5156, 0.3969, 0.5156, 0.3969, 0.5313, 0.3906, 0.5312, 0.3906, 0.1875, 0.399, 0.1875, 0.399, 0.2188, 0.3906, 0.2187, 0.3906, 0.3125, 0.3969, 0.3125, 0.3969, 0.375, 0.3906, 0.375, 0.3906, 0.5938, 0.3969, 0.5938, 0.3969, 0.625, 0.3906, 0.625, 0.3906, 0.375, 0.3969, 0.375, 0.3969, 0.5, 0.3906, 0.5, 0.3906, 0.2344, 0.399, 0.2344, 0.3969, 0.25, 0.3906, 0.25, 0.3906, 0.1562, 0.399, 0.1562, 0.399, 0.1875, 0.3906, 0.1875, 0.3906, 0.5312, 0.3969, 0.5313, 0.3969, 0.5625, 0.3906, 0.5625, 0.4027, 0.2188, 0.4048, 0.2188, 0.4048, 0.2344, 0.4027, 0.2344, 0.3993, 0.5, 0.4016, 0.5, 0.4016, 0.5156, 0.3993, 0.5156, 0.4027, 0.125, 0.4048, 0.125, 0.4048, 0.1562, 0.4027, 0.1562, 0.3993, 0.5625, 0.4016, 0.5625, 0.4016, 0.5938, 0.3993, 0.5937, 0.3993, 0.5156, 0.4016, 0.5156, 0.4016, 0.5312, 0.3993, 0.5312, 0.4027, 0.1875, 0.4048, 0.1875, 0.4048, 0.2188, 0.4027, 0.2188, 0.3993, 0.3125, 0.4016, 0.3125, 0.4016, 0.375, 0.3993, 0.375, 0.3993, 0.5937, 0.4016, 0.5938, 0.4016, 0.625, 0.3993, 0.625, 0.3993, 0.375, 0.4016, 0.375, 0.4016, 0.5, 0.3993, 0.5, 0.4027, 0.2344, 0.4048, 0.2344, 0.4016, 0.25, 0.3993, 0.25, 0.4027, 0.1562, 0.4048, 0.1562, 0.4048, 0.1875, 0.4027, 0.1875, 0.3993, 0.5312, 0.4016, 0.5312, 0.4016, 0.5625, 0.3993, 0.5625, 0.3969, 0.5313, 0.3993, 0.5312, 0.3993, 0.5625, 0.3969, 0.5625, 0.399, 0.1562, 0.4027, 0.1562, 0.4027, 0.1875, 0.399, 0.1875, 0.399, 0.2344, 0.4027, 0.2344, 0.3993, 0.25, 0.3969, 0.25, 0.3969, 0.375, 0.3993, 0.375, 0.3993, 0.5, 0.3969, 0.5, 0.3969, 0.5938, 0.3993, 0.5937, 0.3993, 0.625, 0.3969, 0.625, 0.3969, 0.3125, 0.3993, 0.3125, 0.3993, 0.375, 0.3969, 0.375, 0.399, 0.1875, 0.4027, 0.1875, 0.4027, 0.2188, 0.399, 0.2188, 0.3969, 0.5156, 0.3993, 0.5156, 0.3993, 0.5312, 0.3969, 0.5313, 0.3969, 0.5625, 0.3993, 0.5625, 0.3993, 0.5937, 0.3969, 0.5938, 0.399, 0.125, 0.4027, 0.125, 0.4027, 0.1562, 0.399, 0.1562, 0.3969, 0.5, 0.3993, 0.5, 0.3993, 0.5156, 0.3969, 0.5156, 0.399, 0.2188, 0.4027, 0.2188, 0.4027, 0.2344, 0.399, 0.2344, 0.0, 0.0, 0.0, 0.0, 0.0, 0.0, 0.0, 0.0, 0.375, 0.3125, 0.375, 0.375, 0.375, 0.375, 0.375, 0.3125, 0.375, 0.5156, 0.375, 0.5312, 0.375, 0.5312, 0.375, 0.5156, 0.375, 0.375, 0.375, 0.5, 0.375, 0.5, 0.375, 0.375, 0.375, 0.2188, 0.375, 0.2344, 0.375, 0.2344, 0.375, 0.2188, 0.375, 0.1875, 0.375, 0.2188, 0.375, 0.2188, 0.375, 0.1875, 0.375, 0.5312, 0.375, 0.5625, 0.375, 0.5625, 0.375, 0.5312, 0.375, 0.5625, 0.375, 0.5938, 0.375, 0.5938, 0.375, 0.5625, 0.375, 0.5938, 0.375, 0.625, 0.375, 0.625, 0.375, 0.5938, 0.0, 0.0, 0.0, 0.0, 0.0, 0.0, 0.0, 0.0, 0.375, 0.375, 0.375, 0.5, 0.375, 0.5, 0.375, 0.375, 0.375, 0.5312, 0.375, 0.5625, 0.375, 0.5625, 0.375, 0.5312, 0.0, 0.0, 0.0, 0.0, 0.0, 0.0, 0.0, 0.0, 0.375, 0.5, 0.375, 0.5156, 0.375, 0.5156, 0.375, 0.5, 0.375, 0.1562, 0.375, 0.1875, 0.375, 0.1875, 0.375, 0.1562, 0.375, 0.125, 0.375, 0.1562, 0.375, 0.1562, 0.375, 0.125, 0.375, 0.2344, 0.375, 0.25, 0.375, 0.25, 0.375, 0.2344, 0.0, 0.0, 0.0, 0.0, 0.0, 0.0, 0.0, 0.0, 0.375, 0.5156, 0.375, 0.5312, 0.375, 0.5312, 0.375, 0.5156, 0.375, 0.375, 0.375, 0.5, 0.375, 0.5, 0.375, 0.375, 0.375, 0.3125, 0.375, 0.375, 0.375, 0.375, 0.375, 0.3125, 0.375, 0.2188, 0.375, 0.2344, 0.375, 0.2344, 0.375, 0.2188, 0.375, 0.2344, 0.375, 0.25, 0.375, 0.25, 0.375, 0.2344, 0.375, 0.5, 0.375, 0.5156, 0.375, 0.5156, 0.375, 0.5, 0.375, 0.125, 0.375, 0.1562, 0.375, 0.1562, 0.375, 0.125, 0.375, 0.1562, 0.375, 0.1875, 0.375, 0.1875, 0.375, 0.1562, 0.375, 0.5625, 0.375, 0.5938, 0.375, 0.5938, 0.375, 0.5625, 0.375, 0.5938, 0.375, 0.625, 0.375, 0.625, 0.375, 0.5938, 0.0, 0.0, 0.0, 0.0, 0.0, 0.0, 0.0, 0.0, 0.375, 0.1562, 0.375, 0.1875, 0.375, 0.1875, 0.375, 0.1562, 0.375, 0.125, 0.375, 0.1562, 0.375, 0.1562, 0.375, 0.125, 0.375, 0.5, 0.375, 0.5156, 0.375, 0.5156, 0.375, 0.5, 0.375, 0.2344, 0.375, 0.25, 0.375, 0.25, 0.375, 0.2344, 0.0, 0.0, 0.0, 0.0, 0.0, 0.0, 0.0, 0.0, 0.375, 0.3125, 0.375, 0.375, 0.375, 0.375, 0.375, 0.3125, 0.375, 0.5156, 0.375, 0.5312, 0.375, 0.5312, 0.375, 0.5156, 0.375, 0.5938, 0.375, 0.625, 0.375, 0.625, 0.375, 0.5938, 0.375, 0.5625, 0.375, 0.5938, 0.375, 0.5938, 0.375, 0.5625, 0.375, 0.5312, 0.375, 0.5625, 0.375, 0.5625, 0.375, 0.5312, 0.375, 0.1875, 0.375, 0.2188, 0.375, 0.2188, 0.375, 0.1875, 0.375, 0.2188, 0.375, 0.2344, 0.375, 0.2344, 0.375, 0.2188, 0.375, 0.1875, 0.375, 0.2188, 0.375, 0.2188, 0.375, 0.1875, 0.375, 0.5312, 0.375, 0.5625, 0.375, 0.5625, 0.375, 0.5312, 0.375, 0.5625, 0.375, 0.5938, 0.375, 0.5938, 0.375, 0.5625, 0.375, 0.5938, 0.375, 0.625, 0.375, 0.625, 0.375, 0.5938, 0.0, 0.0, 0.0, 0.0, 0.0, 0.0, 0.0, 0.0, 0.375, 0.1562, 0.375, 0.1875, 0.375, 0.1875, 0.375, 0.1562, 0.375, 0.125, 0.375, 0.1562, 0.375, 0.1562, 0.375, 0.125, 0.375, 0.5, 0.375, 0.5156, 0.375, 0.5156, 0.375, 0.5, 0.375, 0.2344, 0.375, 0.25, 0.375, 0.25, 0.375, 0.2344, 0.375, 0.5312, 0.375, 0.5625, 0.375, 0.5625, 0.375, 0.5312, 0.375, 0.1875, 0.375, 0.2188, 0.375, 0.2188, 0.375, 0.1875, 0.375, 0.2188, 0.375, 0.2344, 0.375, 0.2344, 0.375, 0.2188, 0.375, 0.375, 0.375, 0.5, 0.375, 0.5, 0.375, 0.375, 0.0, 0.0, 0.0, 0.0, 0.0, 0.0, 0.0, 0.0, 0.375, 0.3125, 0.375, 0.375, 0.375, 0.375, 0.375, 0.3125, 0.375, 0.5156, 0.375, 0.5312, 0.375, 0.5312, 0.375, 0.5156, 0.375, 0.375, 0.375, 0.5, 0.375, 0.5, 0.375, 0.375, 0.375, 0.2188, 0.375, 0.2344, 0.375, 0.2344, 0.375, 0.2188, 0.375, 0.1875, 0.375, 0.2188, 0.375, 0.2188, 0.375, 0.1875, 0.375, 0.5312, 0.375, 0.5625, 0.375, 0.5625, 0.375, 0.5312, 0.375, 0.5625, 0.375, 0.5938, 0.375, 0.5938, 0.375, 0.5625, 0.375, 0.5938, 0.375, 0.625, 0.375, 0.625, 0.375, 0.5938, 0.0, 0.0, 0.0, 0.0, 0.0, 0.0, 0.0, 0.0, 0.375, 0.375, 0.375, 0.5, 0.375, 0.5, 0.375, 0.375, 0.375, 0.5156, 0.375, 0.5312, 0.375, 0.5312, 0.375, 0.5156, 0.375, 0.3125, 0.375, 0.375, 0.375, 0.375, 0.375, 0.3125, 0.0, 0.0, 0.0, 0.0, 0.0, 0.0, 0.0, 0.0, 0.375, 0.5, 0.375, 0.5156, 0.375, 0.5156, 0.375, 0.5, 0.375, 0.2344, 0.375, 0.25, 0.375, 0.25, 0.375, 0.2344, 0.0, 0.0, 0.0, 0.0, 0.0, 0.0, 0.0, 0.0, 0.375, 0.3125, 0.375, 0.375, 0.375, 0.375, 0.375, 0.3125, 0.375, 0.5156, 0.375, 0.5312, 0.375, 0.5312, 0.375, 0.5156, 0.375, 0.375, 0.375, 0.5, 0.375, 0.5, 0.375, 0.375, 0.375, 0.2188, 0.375, 0.2344, 0.375, 0.2344, 0.375, 0.2188, 0.375, 0.1875, 0.375, 0.2188, 0.375, 0.2188, 0.375, 0.1875, 0.375, 0.5312, 0.375, 0.5625, 0.375, 0.5625, 0.375, 0.5312, 0.375, 0.5625, 0.375, 0.5938, 0.375, 0.5938, 0.375, 0.5625, 0.375, 0.2344, 0.375, 0.25, 0.375, 0.25, 0.375, 0.2344, 0.375, 0.5, 0.375, 0.5156, 0.375, 0.5156, 0.375, 0.5, 0.375, 0.125, 0.375, 0.1562, 0.375, 0.1562, 0.375, 0.125, 0.375, 0.1562, 0.375, 0.1875, 0.375, 0.1875, 0.375, 0.1562, 0.0, 0.0, 0.0, 0.0, 0.0, 0.0, 0.0, 0.0, 0.375, 0.1562, 0.375, 0.1875, 0.375, 0.1875, 0.375, 0.1562, 0.375, 0.125, 0.375, 0.1562, 0.375, 0.1562, 0.375, 0.125, 0.375, 0.5, 0.375, 0.5156, 0.375, 0.5202, 0.375, 0.5066, 0.375, 0.2344, 0.375, 0.25, 0.375, 0.25, 0.375, 0.2344, 0.0, 0.0, 0.0, 0.0, 0.0, 0.0, 0.0, 0.0, 0.375, 0.3125, 0.375, 0.375, 0.375, 0.4398, 0.375, 0.3125, 0.375, 0.5156, 0.375, 0.5312, 0.375, 0.5316, 0.375, 0.5202, 0.375, 0.375, 0.375, 0.5, 0.375, 0.5066, 0.375, 0.4398, 0.375, 0.2188, 0.375, 0.2344, 0.375, 0.2344, 0.375, 0.2188, 0.375, 0.125, 0.375, 0.1562, 0.375, 0.1562, 0.375, 0.125, 0.375, 0.1562, 0.375, 0.1875, 0.375, 0.1875, 0.375, 0.1562, 0.0, 0.0, 0.0, 0.0, 0.0, 0.0, 0.0, 0.0, 0.375, 0.5938, 0.375, 0.625, 0.375, 0.625, 0.375, 0.5938, 0.375, 0.5537, 0.375, 0.5774, 0.375, 0.5938, 0.375, 0.5625, 0.375, 0.5774, 0.375, 0.5861, 0.375, 0.625, 0.375, 0.5938, 0.0, 0.0, 0.0, 0.0, 0.0, 0.0, 0.0, 0.0, 0.375, 0.1562, 0.375, 0.1875, 0.375, 0.1875, 0.375, 0.1562, 0.375, 0.125, 0.375, 0.1562, 0.375, 0.1562, 0.375, 0.125, 0.375, 0.5066, 0.375, 0.5202, 0.375, 0.5156, 0.375, 0.5, 0.375, 0.2344, 0.375, 0.25, 0.375, 0.25, 0.375, 0.2344, 0.0, 0.0, 0.0, 0.0, 0.0, 0.0, 0.0, 0.0, 0.375, 0.3125, 0.375, 0.4398, 0.375, 0.375, 0.375, 0.3125, 0.375, 0.5202, 0.375, 0.5316, 0.375, 0.5312, 0.375, 0.5156, 0.375, 0.5938, 0.375, 0.625, 0.375, 0.5861, 0.375, 0.5774, 0.375, 0.5625, 0.375, 0.5938, 0.375, 0.5774, 0.375, 0.5537, 0.375, 0.5312, 0.375, 0.5625, 0.375, 0.5537, 0.375, 0.5316, 0.375, 0.1875, 0.375, 0.2188, 0.375, 0.2188, 0.375, 0.1875, 0.25, 0.5938, 0.375, 0.5938, 0.375, 0.625, 0.25, 0.625, 0.25, 0.5312, 0.375, 0.5312, 0.375, 0.5625, 0.25, 0.5625, 0.1875, 0.5312, 0.25, 0.5312, 0.25, 0.5625, 0.1875, 0.5625, 0.1875, 0.5938, 0.25, 0.5938, 0.25, 0.625, 0.1875, 0.625, 0.1875, 0.5156, 0.25, 0.5156, 0.25, 0.5312, 0.1875, 0.5312, 0.25, 0.5156, 0.375, 0.5156, 0.375, 0.5312, 0.25, 0.5312, 0.1875, 0.5625, 0.25, 0.5625, 0.25, 0.5938, 0.1875, 0.5938, 0.25, 0.5625, 0.375, 0.5625, 0.375, 0.5938, 0.25, 0.5938, 0.25, 0.5, 0.375, 0.5, 0.375, 0.5156, 0.25, 0.5156, 0.1875, 0.5, 0.25, 0.5, 0.25, 0.5156, 0.1875, 0.5156, 0.375, 0.5316, 0.375, 0.5537, 0.375, 0.5625, 0.375, 0.5312, 0.375, 0.1875, 0.375, 0.2188, 0.375, 0.2188, 0.375, 0.1875, 0.375, 0.2188, 0.375, 0.2344, 0.375, 0.2344, 0.375, 0.2188, 0.375, 0.4398, 0.375, 0.5066, 0.375, 0.5, 0.375, 0.375, 0.0, 0.0, 0.0, 0.0, 0.0, 0.0, 0.0, 0.0, 0.375, 0.3125, 0.375, 0.375, 0.375, 0.375, 0.375, 0.3125, 0.375, 0.5156, 0.375, 0.5312, 0.375, 0.5312, 0.375, 0.5156, 0.375, 0.375, 0.375, 0.5, 0.375, 0.5, 0.375, 0.375, 0.375, 0.2344, 0.375, 0.25, 0.375, 0.25, 0.375, 0.2344, 0.375, 0.5, 0.375, 0.5156, 0.375, 0.5156, 0.375, 0.5, 0.375, 0.125, 0.375, 0.1562, 0.375, 0.1562, 0.375, 0.125, 0.375, 0.1562, 0.375, 0.1875, 0.375, 0.1875, 0.375, 0.1562, 0.0, 0.0, 0.0, 0.0, 0.0, 0.0, 0.0, 0.0, 0.375, 0.5938, 0.375, 0.625, 0.375, 0.625, 0.375, 0.5938, 0.375, 0.5625, 0.375, 0.5938, 0.375, 0.5938, 0.375, 0.5625, 0.375, 0.5312, 0.375, 0.5625, 0.375, 0.5625, 0.375, 0.5312, 0.375, 0.1875, 0.375, 0.2188, 0.375, 0.2188, 0.375, 0.1875, 0.375, 0.2188, 0.375, 0.2344, 0.375, 0.2344, 0.375, 0.2188, 0.0, 0.0, 0.0, 0.0, 0.0, 0.0, 0.0, 0.0, 0.375, 0.25, 0.375, 0.3125, 0.375, 0.3125, 0.375, 0.25, 0.125, 0.5, 0.1875, 0.5, 0.1875, 0.5156, 0.125, 0.5156, 0.125, 0.5625, 0.1875, 0.5625, 0.1875, 0.5938, 0.125, 0.5938, 0.125, 0.5156, 0.1875, 0.5156, 0.1875, 0.5312, 0.125, 0.5312, 0.125, 0.5938, 0.1875, 0.5938, 0.1875, 0.625, 0.125, 0.625, 0.125, 0.5312, 0.1875, 0.5312, 0.1875, 0.5625, 0.125, 0.5625, 0.375, 0.25, 0.375, 0.3125, 0.375, 0.3125, 0.375, 0.25, 0.0, 0.0, 0.0, 0.0, 0.0, 0.0, 0.0, 0.0, 0.0, 0.0, 0.0, 0.0, 0.0, 0.0, 0.0, 0.0, 0.375, 0.25, 0.375, 0.3125, 0.375, 0.3125, 0.375, 0.25, 0.0, 0.0, 0.0, 0.0, 0.0, 0.0, 0.0, 0.0, 0.375, 0.25, 0.375, 0.3125, 0.375, 0.3125, 0.375, 0.25, 0.375, 0.25, 0.375, 0.3125, 0.375, 0.3125, 0.375, 0.25, 0.0, 0.0, 0.0, 0.0, 0.0, 0.0, 0.0, 0.0, 0.375, 0.25, 0.375, 0.3125, 0.375, 0.3125, 0.375, 0.25, 0.0, 0.0, 0.0, 0.0, 0.0, 0.0, 0.0, 0.0, 0.375, 0.25, 0.375, 0.3125, 0.375, 0.3125, 0.375, 0.25, 0.0, 0.0, 0.0, 0.0, 0.0, 0.0, 0.0, 0.0, 0.375, 0.25, 0.375, 0.3125, 0.375, 0.3125, 0.375, 0.25, 0.0, 0.0, 0.0, 0.0, 0.0, 0.0, 0.0, 0.0, 0.0, 0.0, 0.0, 0.0, 0.0, 0.0, 0.0, 0.0, 0.375, 0.25, 0.375, 0.3125, 0.375, 0.3125, 0.375, 0.25, 0.3969, 0.25, 0.3993, 0.25, 0.3993, 0.3125, 0.3969, 0.3125, 0.3993, 0.25, 0.4016, 0.25, 0.4016, 0.3125, 0.3993, 0.3125, 0.3906, 0.25, 0.3969, 0.25, 0.3969, 0.3125, 0.3906, 0.3125, 0.75, 0.5, 0.8125, 0.5, 0.8125, 0.5156, 0.75, 0.5156, 0.4375, 0.25, 0.4506, 0.25, 0.4506, 0.3125, 0.4375, 0.3125, 0.75, 0.5625, 0.8125, 0.5625, 0.8125, 0.5938, 0.75, 0.5938, 0.75, 0.5156, 0.8125, 0.5156, 0.8125, 0.5312, 0.75, 0.5312, 0.5625, 0.25, 0.625, 0.25, 0.625, 0.3125, 0.5625, 0.3125, 0.4063, 0.25, 0.4375, 0.25, 0.4375, 0.3125, 0.4062, 0.3125, 0.4833, 0.25, 0.5, 0.25, 0.5, 0.3125, 0.4834, 0.3129, 0.5317, 0.25, 0.5625, 0.25, 0.5625, 0.3125, 0.5317, 0.3125, 0.4016, 0.25, 0.4063, 0.25, 0.4062, 0.3125, 0.4016, 0.3125, 0.3828, 0.25, 0.3906, 0.25, 0.3906, 0.3125, 0.3828, 0.3125, 0.375, 0.25, 0.3828, 0.25, 0.3828, 0.3125, 0.375, 0.3125, 0.4506, 0.25, 0.4665, 0.25, 0.4665, 0.3125, 0.4506, 0.3125, 0.5, 0.25, 0.5317, 0.25, 0.5317, 0.3125, 0.5, 0.3125, 0.4665, 0.25, 0.4833, 0.25, 0.4834, 0.3129, 0.4665, 0.3125, 0.75, 0.5312, 0.8125, 0.5312, 0.8125, 0.5625, 0.75, 0.5625, 0.75, 0.5938, 0.8125, 0.5938, 0.8125, 0.625, 0.75, 0.625, 0.375, 0.25, 0.375, 0.3125, 0.375, 0.3125, 0.375, 0.25])
me_cube.materials.append(mat_material)
me_cube.use_mirror_vertex_groups = False
me_cube.update()

# ---- objects
ob_cube = bpy.data.objects.new('Cube', me_cube)
ob_empty = bpy.data.objects.new('Empty', None)
ob_empty_001 = bpy.data.objects.new('Empty.001', None)

# ---- transforms, parenting, visibility, modifiers, constraints
ob_cube.location = (1.519e-15, -0.004516, 6.839)
ob_cube.lock_rotations_4d = False
ob_cube.empty_display_type = 'ARROWS'
ob_cube.lineart.crease_threshold = 0.0
_m = ob_cube.modifiers.new('Mirror', 'MIRROR')
_m.use_axis = (False, True, False)
_m.use_clip = True
ob_empty.location = (-16.51, 5.186, 4.517)
ob_empty.rotation_euler = (1.571, 0.0, 1.571)
ob_empty.scale = (3.151, 3.151, 3.151)
ob_empty.empty_display_type = 'IMAGE'
ob_empty.empty_display_size = 5.0
ob_empty_001.location = (0.01818, -19.29, 4.689)
ob_empty_001.rotation_euler = (1.571, 0.0, 3.142)
ob_empty_001.scale = (3.151, 3.151, 3.151)
ob_empty_001.empty_display_type = 'IMAGE'
ob_empty_001.empty_display_size = 5.0

# ---- collection membership
col_collection.objects.link(ob_cube)
col_collection.objects.link(ob_empty)
col_collection.objects.link(ob_empty_001)

# ---- scene / render settings (as saved in the file)
scene.frame_start = 1; scene.frame_end = 250; scene.frame_set(1)
scene.render.engine = 'BLENDER_EEVEE_NEXT'
scene.render.bake_bias = 0.0
scene.render.bake_samples = 0
scene.cycles.sampling_pattern = 'TABULATED_SOBOL'
scene.eevee.use_volume_custom_range = False
bpy.context.view_layer.update()

# ---- added for rendering (the .blend has no active camera and no usable light): camera, sun
cam_auto = bpy.data.cameras.new('AutoCamera')
cam_auto.lens = 50.0
cam_auto.sensor_width = 36.0
cam_auto.clip_end = 1000.0
ob_auto_camera = bpy.data.objects.new('AutoCamera', cam_auto)
scene.collection.objects.link(ob_auto_camera)
ob_auto_camera.location = (6.94019, -8.46909, 10.0508)
ob_auto_camera.rotation_euler = (1.09748, -7.21219e-08, 0.694738)
scene.camera = ob_auto_camera
light_auto_sun = bpy.data.lights.new('AutoSun', 'SUN')
light_auto_sun.energy = 3.0
light_auto_sun.angle = 0.0523599
ob_auto_sun = bpy.data.objects.new('AutoSun', light_auto_sun)
scene.collection.objects.link(ob_auto_sun)
ob_auto_sun.rotation_euler = (0.872665, 0.174533, 0.523599)
bpy.context.view_layer.update()
